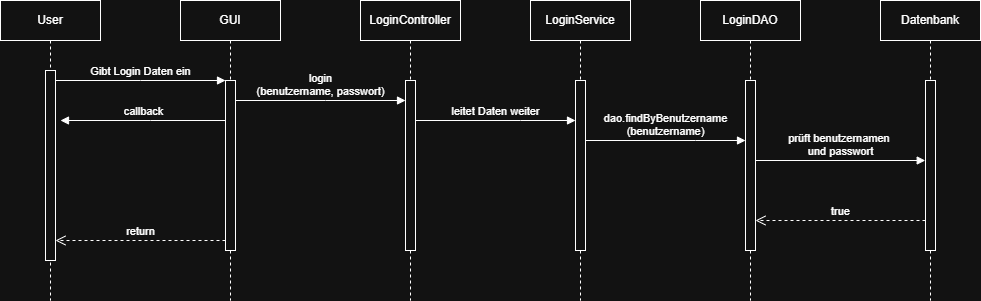

The diagram above was exported from draw.io. Its source (the exported page's mxGraphModel, read from the mxfile embedded in the PNG):
<mxGraphModel dx="570" dy="300" grid="1" gridSize="10" guides="1" tooltips="1" connect="1" arrows="1" fold="1" page="1" pageScale="1" pageWidth="850" pageHeight="1100" math="0" shadow="0">
  <root>
    <mxCell id="0" />
    <mxCell id="1" parent="0" />
    <mxCell id="aM9ryv3xv72pqoxQDRHE-1" value="User" style="shape=umlLifeline;perimeter=lifelinePerimeter;whiteSpace=wrap;html=1;container=0;dropTarget=0;collapsible=0;recursiveResize=0;outlineConnect=0;portConstraint=eastwest;newEdgeStyle={&quot;edgeStyle&quot;:&quot;elbowEdgeStyle&quot;,&quot;elbow&quot;:&quot;vertical&quot;,&quot;curved&quot;:0,&quot;rounded&quot;:0};" parent="1" vertex="1">
      <mxGeometry x="40" y="40" width="100" height="300" as="geometry" />
    </mxCell>
    <mxCell id="aM9ryv3xv72pqoxQDRHE-2" value="" style="html=1;points=[];perimeter=orthogonalPerimeter;outlineConnect=0;targetShapes=umlLifeline;portConstraint=eastwest;newEdgeStyle={&quot;edgeStyle&quot;:&quot;elbowEdgeStyle&quot;,&quot;elbow&quot;:&quot;vertical&quot;,&quot;curved&quot;:0,&quot;rounded&quot;:0};" parent="aM9ryv3xv72pqoxQDRHE-1" vertex="1">
      <mxGeometry x="45" y="70" width="10" height="190" as="geometry" />
    </mxCell>
    <mxCell id="aM9ryv3xv72pqoxQDRHE-5" value="GUI" style="shape=umlLifeline;perimeter=lifelinePerimeter;whiteSpace=wrap;html=1;container=0;dropTarget=0;collapsible=0;recursiveResize=0;outlineConnect=0;portConstraint=eastwest;newEdgeStyle={&quot;edgeStyle&quot;:&quot;elbowEdgeStyle&quot;,&quot;elbow&quot;:&quot;vertical&quot;,&quot;curved&quot;:0,&quot;rounded&quot;:0};" parent="1" vertex="1">
      <mxGeometry x="220" y="40" width="100" height="300" as="geometry" />
    </mxCell>
    <mxCell id="aM9ryv3xv72pqoxQDRHE-6" value="" style="html=1;points=[];perimeter=orthogonalPerimeter;outlineConnect=0;targetShapes=umlLifeline;portConstraint=eastwest;newEdgeStyle={&quot;edgeStyle&quot;:&quot;elbowEdgeStyle&quot;,&quot;elbow&quot;:&quot;vertical&quot;,&quot;curved&quot;:0,&quot;rounded&quot;:0};" parent="aM9ryv3xv72pqoxQDRHE-5" vertex="1">
      <mxGeometry x="45" y="80" width="10" height="170" as="geometry" />
    </mxCell>
    <mxCell id="aM9ryv3xv72pqoxQDRHE-7" value="Gibt Login Daten ein" style="html=1;verticalAlign=bottom;endArrow=block;edgeStyle=elbowEdgeStyle;elbow=vertical;curved=0;rounded=0;" parent="1" source="aM9ryv3xv72pqoxQDRHE-2" target="aM9ryv3xv72pqoxQDRHE-6" edge="1">
      <mxGeometry relative="1" as="geometry">
        <mxPoint x="195" y="130" as="sourcePoint" />
        <Array as="points">
          <mxPoint x="180" y="120" />
        </Array>
      </mxGeometry>
    </mxCell>
    <mxCell id="aM9ryv3xv72pqoxQDRHE-8" value="return" style="html=1;verticalAlign=bottom;endArrow=open;dashed=1;endSize=8;edgeStyle=elbowEdgeStyle;elbow=vertical;curved=0;rounded=0;" parent="1" source="aM9ryv3xv72pqoxQDRHE-6" target="aM9ryv3xv72pqoxQDRHE-2" edge="1">
      <mxGeometry relative="1" as="geometry">
        <mxPoint x="195" y="205" as="targetPoint" />
        <Array as="points">
          <mxPoint x="190" y="280" />
        </Array>
      </mxGeometry>
    </mxCell>
    <mxCell id="aM9ryv3xv72pqoxQDRHE-9" value="callback" style="html=1;verticalAlign=bottom;endArrow=block;edgeStyle=elbowEdgeStyle;elbow=vertical;curved=0;rounded=0;" parent="1" source="aM9ryv3xv72pqoxQDRHE-6" edge="1">
      <mxGeometry relative="1" as="geometry">
        <mxPoint x="175" y="160" as="sourcePoint" />
        <Array as="points">
          <mxPoint x="190" y="160" />
        </Array>
        <mxPoint x="100" y="160" as="targetPoint" />
      </mxGeometry>
    </mxCell>
    <mxCell id="wptkhjKAufzfN73TDl85-1" value="LoginController" style="shape=umlLifeline;perimeter=lifelinePerimeter;whiteSpace=wrap;html=1;container=0;dropTarget=0;collapsible=0;recursiveResize=0;outlineConnect=0;portConstraint=eastwest;newEdgeStyle={&quot;edgeStyle&quot;:&quot;elbowEdgeStyle&quot;,&quot;elbow&quot;:&quot;vertical&quot;,&quot;curved&quot;:0,&quot;rounded&quot;:0};" vertex="1" parent="1">
      <mxGeometry x="400" y="40" width="100" height="300" as="geometry" />
    </mxCell>
    <mxCell id="wptkhjKAufzfN73TDl85-2" value="" style="html=1;points=[];perimeter=orthogonalPerimeter;outlineConnect=0;targetShapes=umlLifeline;portConstraint=eastwest;newEdgeStyle={&quot;edgeStyle&quot;:&quot;elbowEdgeStyle&quot;,&quot;elbow&quot;:&quot;vertical&quot;,&quot;curved&quot;:0,&quot;rounded&quot;:0};" vertex="1" parent="wptkhjKAufzfN73TDl85-1">
      <mxGeometry x="45" y="80" width="10" height="170" as="geometry" />
    </mxCell>
    <mxCell id="wptkhjKAufzfN73TDl85-3" value="login&lt;div&gt;(benutzername, passwort)&lt;/div&gt;" style="html=1;verticalAlign=bottom;endArrow=block;edgeStyle=elbowEdgeStyle;elbow=vertical;curved=0;rounded=0;" edge="1" parent="1" source="aM9ryv3xv72pqoxQDRHE-6" target="wptkhjKAufzfN73TDl85-2">
      <mxGeometry relative="1" as="geometry">
        <mxPoint x="280" y="140" as="sourcePoint" />
        <Array as="points">
          <mxPoint x="365" y="140" />
        </Array>
        <mxPoint x="440" y="140" as="targetPoint" />
      </mxGeometry>
    </mxCell>
    <mxCell id="wptkhjKAufzfN73TDl85-4" value="LoginService" style="shape=umlLifeline;perimeter=lifelinePerimeter;whiteSpace=wrap;html=1;container=0;dropTarget=0;collapsible=0;recursiveResize=0;outlineConnect=0;portConstraint=eastwest;newEdgeStyle={&quot;edgeStyle&quot;:&quot;elbowEdgeStyle&quot;,&quot;elbow&quot;:&quot;vertical&quot;,&quot;curved&quot;:0,&quot;rounded&quot;:0};" vertex="1" parent="1">
      <mxGeometry x="570" y="40" width="100" height="300" as="geometry" />
    </mxCell>
    <mxCell id="wptkhjKAufzfN73TDl85-5" value="" style="html=1;points=[];perimeter=orthogonalPerimeter;outlineConnect=0;targetShapes=umlLifeline;portConstraint=eastwest;newEdgeStyle={&quot;edgeStyle&quot;:&quot;elbowEdgeStyle&quot;,&quot;elbow&quot;:&quot;vertical&quot;,&quot;curved&quot;:0,&quot;rounded&quot;:0};" vertex="1" parent="wptkhjKAufzfN73TDl85-4">
      <mxGeometry x="45" y="80" width="10" height="170" as="geometry" />
    </mxCell>
    <mxCell id="wptkhjKAufzfN73TDl85-6" value="leitet Daten weiter" style="html=1;verticalAlign=bottom;endArrow=block;edgeStyle=elbowEdgeStyle;elbow=vertical;curved=0;rounded=0;" edge="1" parent="1">
      <mxGeometry relative="1" as="geometry">
        <mxPoint x="455" y="160" as="sourcePoint" />
        <Array as="points">
          <mxPoint x="560" y="160" />
        </Array>
        <mxPoint x="615" y="160" as="targetPoint" />
      </mxGeometry>
    </mxCell>
    <mxCell id="wptkhjKAufzfN73TDl85-7" value="LoginDAO" style="shape=umlLifeline;perimeter=lifelinePerimeter;whiteSpace=wrap;html=1;container=0;dropTarget=0;collapsible=0;recursiveResize=0;outlineConnect=0;portConstraint=eastwest;newEdgeStyle={&quot;edgeStyle&quot;:&quot;elbowEdgeStyle&quot;,&quot;elbow&quot;:&quot;vertical&quot;,&quot;curved&quot;:0,&quot;rounded&quot;:0};" vertex="1" parent="1">
      <mxGeometry x="740" y="40" width="100" height="300" as="geometry" />
    </mxCell>
    <mxCell id="wptkhjKAufzfN73TDl85-8" value="" style="html=1;points=[];perimeter=orthogonalPerimeter;outlineConnect=0;targetShapes=umlLifeline;portConstraint=eastwest;newEdgeStyle={&quot;edgeStyle&quot;:&quot;elbowEdgeStyle&quot;,&quot;elbow&quot;:&quot;vertical&quot;,&quot;curved&quot;:0,&quot;rounded&quot;:0};" vertex="1" parent="wptkhjKAufzfN73TDl85-7">
      <mxGeometry x="45" y="80" width="10" height="170" as="geometry" />
    </mxCell>
    <mxCell id="wptkhjKAufzfN73TDl85-9" value="dao.findByBenutzername&lt;div&gt;(benutzername)&lt;/div&gt;" style="html=1;verticalAlign=bottom;endArrow=block;edgeStyle=elbowEdgeStyle;elbow=vertical;curved=0;rounded=0;" edge="1" parent="1" source="wptkhjKAufzfN73TDl85-5" target="wptkhjKAufzfN73TDl85-8">
      <mxGeometry relative="1" as="geometry">
        <mxPoint x="630" y="180" as="sourcePoint" />
        <Array as="points">
          <mxPoint x="735" y="180" />
        </Array>
        <mxPoint x="780" y="180" as="targetPoint" />
        <mxPoint as="offset" />
      </mxGeometry>
    </mxCell>
    <mxCell id="wptkhjKAufzfN73TDl85-10" value="Datenbank" style="shape=umlLifeline;perimeter=lifelinePerimeter;whiteSpace=wrap;html=1;container=0;dropTarget=0;collapsible=0;recursiveResize=0;outlineConnect=0;portConstraint=eastwest;newEdgeStyle={&quot;edgeStyle&quot;:&quot;elbowEdgeStyle&quot;,&quot;elbow&quot;:&quot;vertical&quot;,&quot;curved&quot;:0,&quot;rounded&quot;:0};" vertex="1" parent="1">
      <mxGeometry x="920" y="40" width="100" height="300" as="geometry" />
    </mxCell>
    <mxCell id="wptkhjKAufzfN73TDl85-11" value="" style="html=1;points=[];perimeter=orthogonalPerimeter;outlineConnect=0;targetShapes=umlLifeline;portConstraint=eastwest;newEdgeStyle={&quot;edgeStyle&quot;:&quot;elbowEdgeStyle&quot;,&quot;elbow&quot;:&quot;vertical&quot;,&quot;curved&quot;:0,&quot;rounded&quot;:0};" vertex="1" parent="wptkhjKAufzfN73TDl85-10">
      <mxGeometry x="45" y="80" width="10" height="170" as="geometry" />
    </mxCell>
    <mxCell id="wptkhjKAufzfN73TDl85-12" value="prüft benutzernamen&amp;nbsp;&lt;div&gt;und passwort&lt;/div&gt;" style="html=1;verticalAlign=bottom;endArrow=block;edgeStyle=elbowEdgeStyle;elbow=vertical;curved=0;rounded=0;entryX=-0.028;entryY=0.471;entryDx=0;entryDy=0;entryPerimeter=0;" edge="1" parent="1" source="wptkhjKAufzfN73TDl85-8" target="wptkhjKAufzfN73TDl85-11">
      <mxGeometry relative="1" as="geometry">
        <mxPoint x="800" y="200" as="sourcePoint" />
        <Array as="points">
          <mxPoint x="790" y="200" />
        </Array>
        <mxPoint x="960" y="200" as="targetPoint" />
        <mxPoint as="offset" />
      </mxGeometry>
    </mxCell>
    <mxCell id="wptkhjKAufzfN73TDl85-13" value="true" style="html=1;verticalAlign=bottom;endArrow=open;dashed=1;endSize=8;edgeStyle=elbowEdgeStyle;elbow=vertical;curved=0;rounded=0;" edge="1" parent="1" source="wptkhjKAufzfN73TDl85-11" target="wptkhjKAufzfN73TDl85-8">
      <mxGeometry relative="1" as="geometry">
        <mxPoint x="800" y="260" as="targetPoint" />
        <Array as="points">
          <mxPoint x="895" y="260" />
        </Array>
        <mxPoint x="960" y="260" as="sourcePoint" />
      </mxGeometry>
    </mxCell>
  </root>
</mxGraphModel>